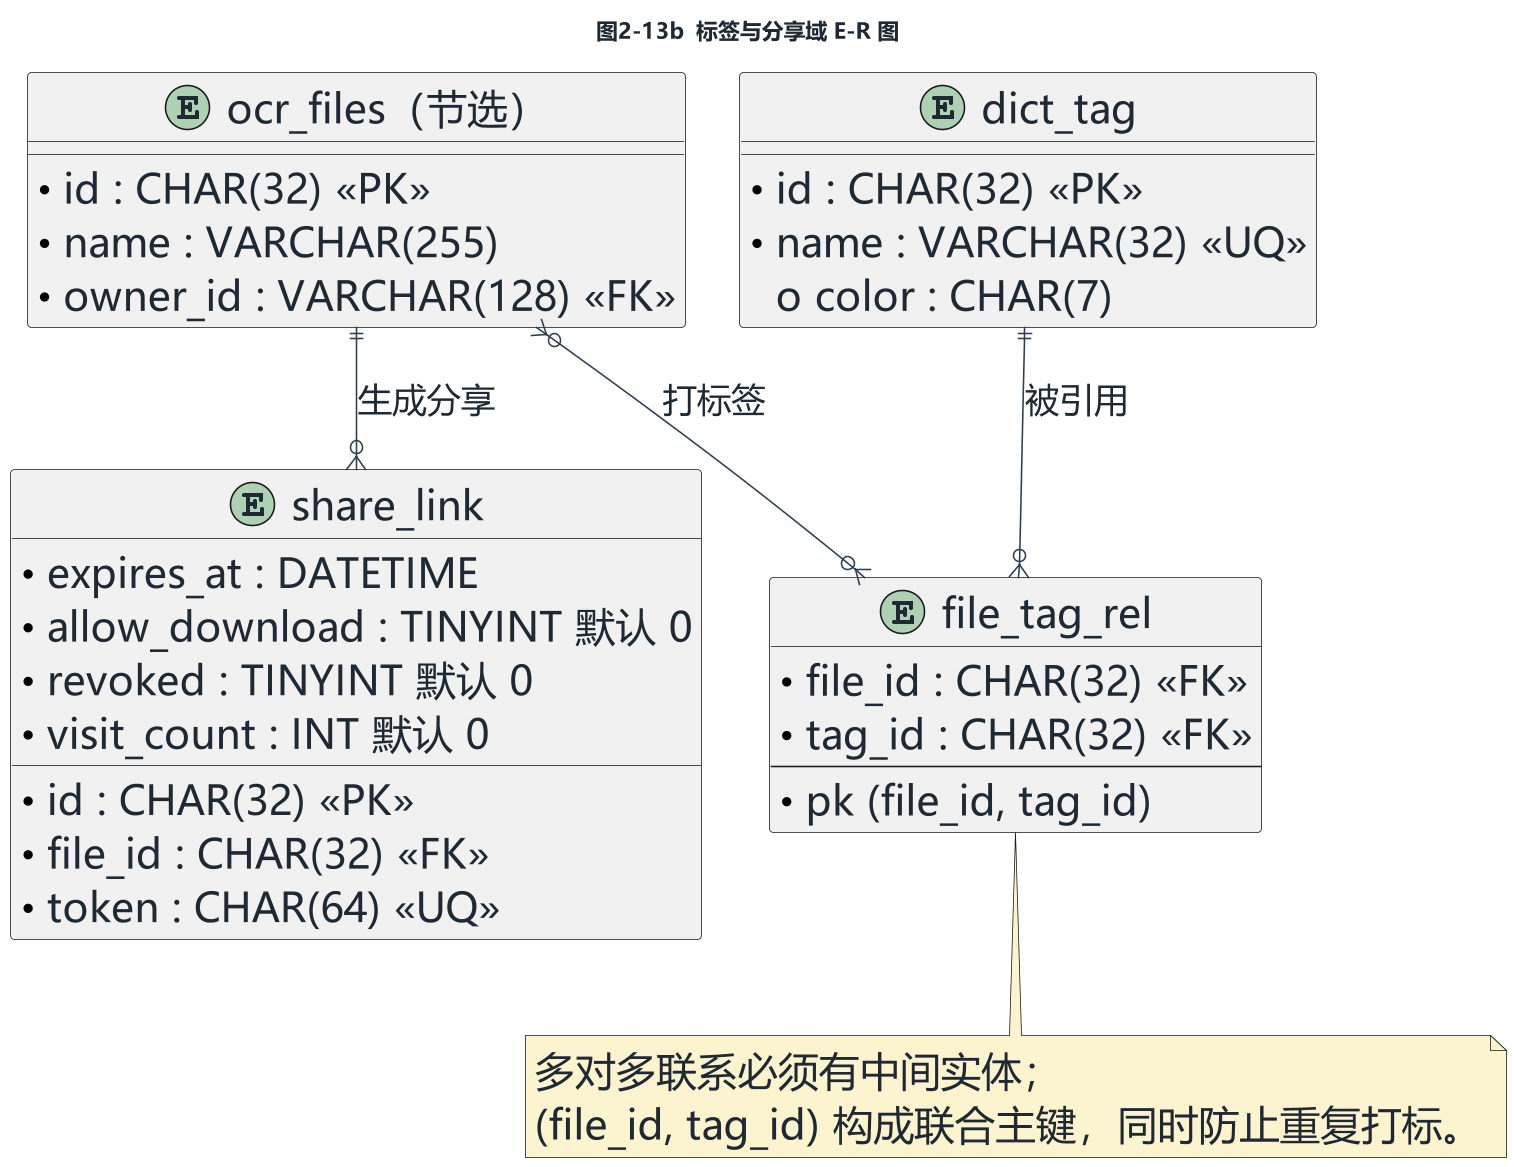

The diagram above was rendered by PlantUML. Its source (embedded in the PNG):
@startuml 图2-13b_标签与分享域E-R图
skinparamlocked dpi 150
title 图2-13b  标签与分享域 E-R 图

skinparam defaultFontName "Microsoft YaHei"
skinparam defaultFontSize 26
skinparam shadowing false
skinparam ArrowFontSize 22
skinparam ArrowColor #2C3E50
skinparam DefaultFontColor #1F2933
skinparam EntityBackgroundColor #EAF2F8
skinparam EntityBorderColor #5D6D7E
skinparam NoteBackgroundColor #FCF3CF

entity "ocr_files（节选）" as file2 {
  * id : CHAR(32) <<PK>>
  * name : VARCHAR(255)
  * owner_id : VARCHAR(128) <<FK>>
}

entity "dict_tag" as tag {
  * id : CHAR(32) <<PK>>
  * name : VARCHAR(32) <<UQ>>
  o color : CHAR(7)
}

entity "file_tag_rel" as rel {
  * file_id : CHAR(32) <<FK>>
  * tag_id : CHAR(32) <<FK>>
  --
  * pk (file_id, tag_id)
}

entity "share_link" as share {
  * id : CHAR(32) <<PK>>
  * file_id : CHAR(32) <<FK>>
  * token : CHAR(64) <<UQ>>
  * expires_at : DATETIME
  * allow_download : TINYINT 默认 0
  * revoked : TINYINT 默认 0
  * visit_count : INT 默认 0
}

file2 ||--o{ share : "生成分享"
file2 }o--o{ rel : "打标签"
tag ||--o{ rel : "被引用"

note bottom of rel
  多对多联系必须有中间实体；
  (file_id, tag_id) 构成联合主键，同时防止重复打标。
end note
@enduml